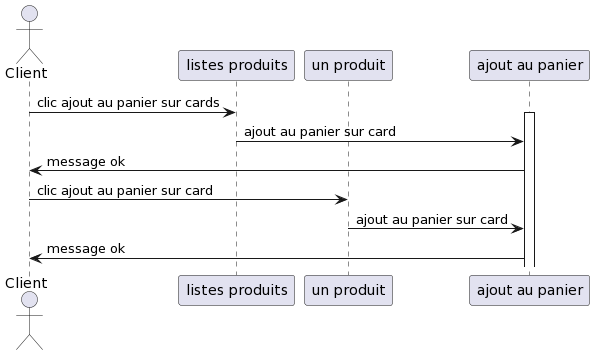

The diagram above was rendered by PlantUML. Its source (embedded in the PNG):
@startuml
actor "Client" as User
participant "listes produits" as L
participant "un produit" as P
participant "ajout au panier" as O

User -> L : clic ajout au panier sur cards
activate O
L -> O : ajout au panier sur card
O -> User : message ok
deactivate 

User -> P : clic ajout au panier sur card
P -> O : ajout au panier sur card
O -> User : message ok
@enduml